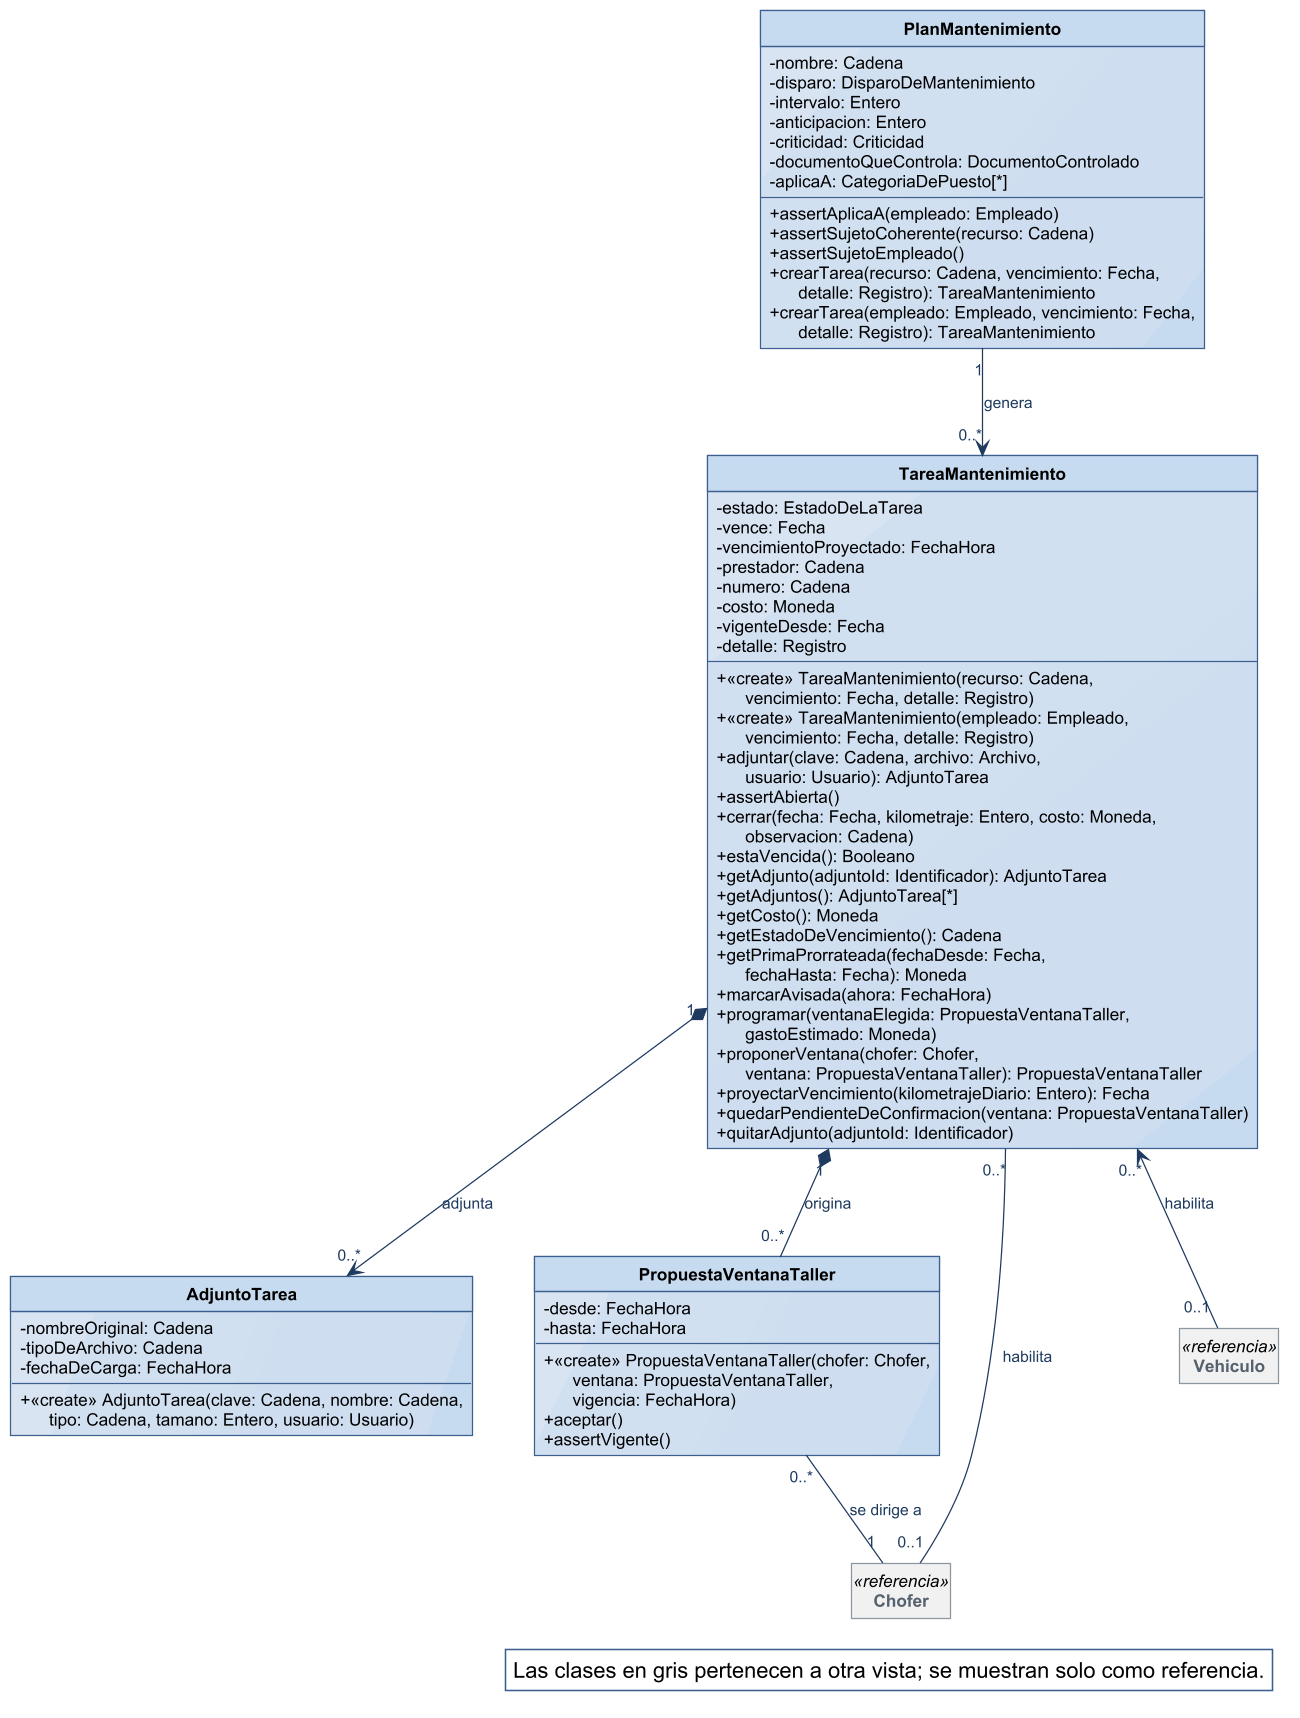

The diagram above was rendered by PlantUML. Its source (embedded in the PNG):
@startuml
!include ../estilo-vp.iuml
skinparam nodesep 40
skinparam ranksep 55
skinparam genericDisplay old
skinparam class<<referencia>> {
  BackgroundColor #F1F1F1
  BorderColor #8A97A3
  FontColor #55616C
}
skinparam class<<fachada>> {
  HeaderBackgroundColor #B7CDE8
}
skinparam class<<controlador>> {
  HeaderBackgroundColor #B7CDE8
}
skinparam class<<fabricación pura>> {
  HeaderBackgroundColor #E4ECF6
}
skinparam class<<colección>> {
  HeaderBackgroundColor #E6E6E6
}
skinparam class<<adaptador>> {
  HeaderBackgroundColor #D5E3F3
}
skinparam packageStyle rectangle
hide circle
hide empty members

class PlanMantenimiento {
  - nombre: Cadena
  - disparo: DisparoDeMantenimiento
  - intervalo: Entero
  - anticipacion: Entero
  - criticidad: Criticidad
  - documentoQueControla: DocumentoControlado
  - aplicaA: CategoriaDePuesto[*]
  + assertAplicaA(empleado: Empleado)
  + assertSujetoCoherente(recurso: Cadena)
  + assertSujetoEmpleado()
  + crearTarea(recurso: Cadena, vencimiento: Fecha,\n      detalle: Registro): TareaMantenimiento
  + crearTarea(empleado: Empleado, vencimiento: Fecha,\n      detalle: Registro): TareaMantenimiento
}
class TareaMantenimiento {
  - estado: EstadoDeLaTarea
  - vence: Fecha
  - vencimientoProyectado: FechaHora
  - prestador: Cadena
  - numero: Cadena
  - costo: Moneda
  - vigenteDesde: Fecha
  - detalle: Registro
  + «create» TareaMantenimiento(recurso: Cadena,\n      vencimiento: Fecha, detalle: Registro)
  + «create» TareaMantenimiento(empleado: Empleado,\n      vencimiento: Fecha, detalle: Registro)
  + adjuntar(clave: Cadena, archivo: Archivo,\n      usuario: Usuario): AdjuntoTarea
  + assertAbierta()
  + cerrar(fecha: Fecha, kilometraje: Entero, costo: Moneda,\n      observacion: Cadena)
  + estaVencida(): Booleano
  + getAdjunto(adjuntoId: Identificador): AdjuntoTarea
  + getAdjuntos(): AdjuntoTarea[*]
  + getCosto(): Moneda
  + getEstadoDeVencimiento(): Cadena
  + getPrimaProrrateada(fechaDesde: Fecha,\n      fechaHasta: Fecha): Moneda
  + marcarAvisada(ahora: FechaHora)
  + programar(ventanaElegida: PropuestaVentanaTaller,\n      gastoEstimado: Moneda)
  + proponerVentana(chofer: Chofer,\n      ventana: PropuestaVentanaTaller): PropuestaVentanaTaller
  + proyectarVencimiento(kilometrajeDiario: Entero): Fecha
  + quedarPendienteDeConfirmacion(ventana: PropuestaVentanaTaller)
  + quitarAdjunto(adjuntoId: Identificador)
}
class AdjuntoTarea {
  - nombreOriginal: Cadena
  - tipoDeArchivo: Cadena
  - fechaDeCarga: FechaHora
  + «create» AdjuntoTarea(clave: Cadena, nombre: Cadena,\n      tipo: Cadena, tamano: Entero, usuario: Usuario)
}
class PropuestaVentanaTaller {
  - desde: FechaHora
  - hasta: FechaHora
  + «create» PropuestaVentanaTaller(chofer: Chofer,\n      ventana: PropuestaVentanaTaller,\n      vigencia: FechaHora)
  + aceptar()
  + assertVigente()
}
class Chofer <<referencia>>
class Vehiculo <<referencia>>

PlanMantenimiento "1" --> "0..*" TareaMantenimiento : genera
TareaMantenimiento "0..*" <-- "0..1" Vehiculo : habilita
TareaMantenimiento "0..*" -- "0..1" Chofer : habilita
TareaMantenimiento "1" *-- "0..*" PropuestaVentanaTaller : origina
TareaMantenimiento "1" *--> "0..*" AdjuntoTarea : adjunta
PropuestaVentanaTaller "0..*" -- "1" Chofer : se dirige a

legend bottom right
  Las clases en gris pertenecen a otra vista; se muestran solo como referencia.
endlegend
@enduml